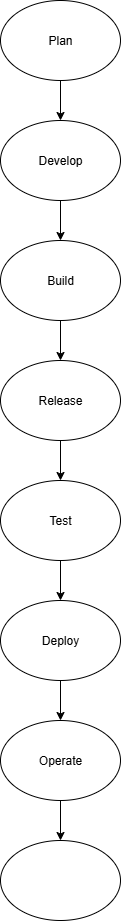

The diagram above was exported from draw.io. Its source (the exported page's mxGraphModel, read from the mxfile embedded in the PNG):
<mxGraphModel dx="786" dy="1551" grid="1" gridSize="10" guides="1" tooltips="1" connect="1" arrows="1" fold="1" page="1" pageScale="1" pageWidth="850" pageHeight="1100" math="0" shadow="0">
  <root>
    <mxCell id="0" />
    <mxCell id="1" parent="0" />
    <mxCell id="g_VlilhnO72AEYBwwLaa-14" value="" style="edgeStyle=orthogonalEdgeStyle;rounded=0;orthogonalLoop=1;jettySize=auto;html=1;" edge="1" parent="1" source="g_VlilhnO72AEYBwwLaa-2" target="g_VlilhnO72AEYBwwLaa-5">
      <mxGeometry relative="1" as="geometry" />
    </mxCell>
    <mxCell id="g_VlilhnO72AEYBwwLaa-2" value="Develop" style="ellipse;whiteSpace=wrap;html=1;" vertex="1" parent="1">
      <mxGeometry x="340" y="-320" width="120" height="80" as="geometry" />
    </mxCell>
    <mxCell id="g_VlilhnO72AEYBwwLaa-16" value="" style="edgeStyle=orthogonalEdgeStyle;rounded=0;orthogonalLoop=1;jettySize=auto;html=1;" edge="1" parent="1" source="g_VlilhnO72AEYBwwLaa-5" target="g_VlilhnO72AEYBwwLaa-6">
      <mxGeometry relative="1" as="geometry" />
    </mxCell>
    <mxCell id="g_VlilhnO72AEYBwwLaa-5" value="Build" style="ellipse;whiteSpace=wrap;html=1;" vertex="1" parent="1">
      <mxGeometry x="340" y="-200" width="120" height="80" as="geometry" />
    </mxCell>
    <mxCell id="g_VlilhnO72AEYBwwLaa-18" value="" style="edgeStyle=orthogonalEdgeStyle;rounded=0;orthogonalLoop=1;jettySize=auto;html=1;" edge="1" parent="1" source="g_VlilhnO72AEYBwwLaa-6" target="g_VlilhnO72AEYBwwLaa-7">
      <mxGeometry relative="1" as="geometry" />
    </mxCell>
    <mxCell id="g_VlilhnO72AEYBwwLaa-6" value="Release" style="ellipse;whiteSpace=wrap;html=1;" vertex="1" parent="1">
      <mxGeometry x="340" y="-80" width="120" height="80" as="geometry" />
    </mxCell>
    <mxCell id="g_VlilhnO72AEYBwwLaa-17" value="" style="edgeStyle=orthogonalEdgeStyle;rounded=0;orthogonalLoop=1;jettySize=auto;html=1;" edge="1" parent="1" source="g_VlilhnO72AEYBwwLaa-7" target="g_VlilhnO72AEYBwwLaa-8">
      <mxGeometry relative="1" as="geometry" />
    </mxCell>
    <mxCell id="g_VlilhnO72AEYBwwLaa-7" value="Test" style="ellipse;whiteSpace=wrap;html=1;" vertex="1" parent="1">
      <mxGeometry x="340" y="40" width="120" height="80" as="geometry" />
    </mxCell>
    <mxCell id="g_VlilhnO72AEYBwwLaa-19" value="" style="edgeStyle=orthogonalEdgeStyle;rounded=0;orthogonalLoop=1;jettySize=auto;html=1;" edge="1" parent="1" source="g_VlilhnO72AEYBwwLaa-8" target="g_VlilhnO72AEYBwwLaa-9">
      <mxGeometry relative="1" as="geometry" />
    </mxCell>
    <mxCell id="g_VlilhnO72AEYBwwLaa-8" value="Deploy" style="ellipse;whiteSpace=wrap;html=1;" vertex="1" parent="1">
      <mxGeometry x="340" y="160" width="120" height="80" as="geometry" />
    </mxCell>
    <mxCell id="g_VlilhnO72AEYBwwLaa-20" value="" style="edgeStyle=orthogonalEdgeStyle;rounded=0;orthogonalLoop=1;jettySize=auto;html=1;" edge="1" parent="1" source="g_VlilhnO72AEYBwwLaa-9" target="g_VlilhnO72AEYBwwLaa-12">
      <mxGeometry relative="1" as="geometry" />
    </mxCell>
    <mxCell id="g_VlilhnO72AEYBwwLaa-9" value="Operate" style="ellipse;whiteSpace=wrap;html=1;" vertex="1" parent="1">
      <mxGeometry x="340" y="280" width="120" height="80" as="geometry" />
    </mxCell>
    <mxCell id="g_VlilhnO72AEYBwwLaa-13" value="" style="edgeStyle=orthogonalEdgeStyle;rounded=0;orthogonalLoop=1;jettySize=auto;html=1;" edge="1" parent="1" source="g_VlilhnO72AEYBwwLaa-10" target="g_VlilhnO72AEYBwwLaa-2">
      <mxGeometry relative="1" as="geometry" />
    </mxCell>
    <mxCell id="g_VlilhnO72AEYBwwLaa-10" value="Plan" style="ellipse;whiteSpace=wrap;html=1;" vertex="1" parent="1">
      <mxGeometry x="340" y="-440" width="120" height="80" as="geometry" />
    </mxCell>
    <mxCell id="g_VlilhnO72AEYBwwLaa-12" value="" style="ellipse;whiteSpace=wrap;html=1;" vertex="1" parent="1">
      <mxGeometry x="340" y="400" width="120" height="80" as="geometry" />
    </mxCell>
  </root>
</mxGraphModel>